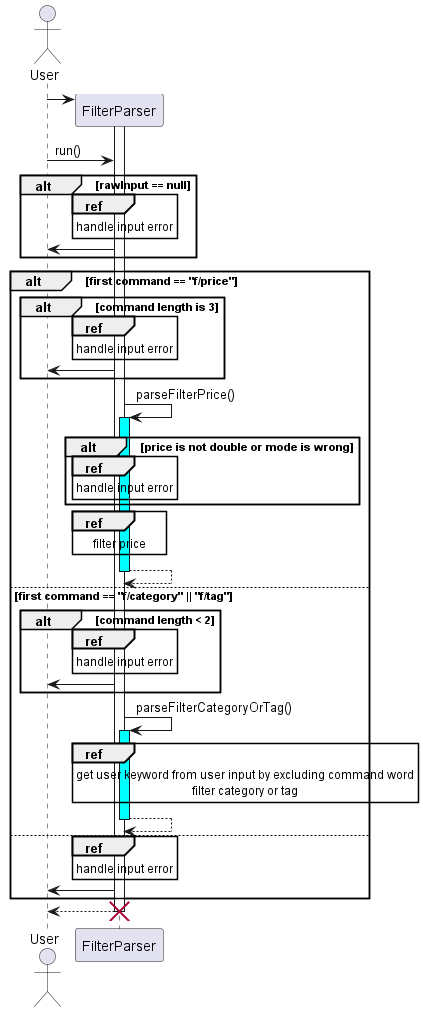

The diagram above was rendered by PlantUML. Its source (embedded in the PNG):
@startuml
'https://plantuml.com/sequence-diagram

actor User
participant FilterParser
User -> FilterParser **
activate FilterParser
User -> FilterParser: run()
alt rawInput == null
    ref over FilterParser
        handle input error
    end ref
    FilterParser -> User
end
alt first command == "f/price"
    alt command length is 3
        ref over FilterParser
            handle input error
        end ref
        FilterParser -> User
    end
    FilterParser -> FilterParser: parseFilterPrice()
    activate FilterParser #cyan
    alt price is not double or mode is wrong
        ref over FilterParser
            handle input error
        end ref
    end
    ref over FilterParser
        filter price
    end ref
    return
else first command == "f/category" || "f/tag"
    alt command length < 2
        ref over FilterParser
            handle input error
        end ref
        FilterParser -> User
    end
    FilterParser -> FilterParser: parseFilterCategoryOrTag()
    activate FilterParser #cyan
    ref over FilterParser
        get user keyword from user input by excluding command word
        filter category or tag
    end ref
    return
else
    ref over FilterParser
        handle input error
    end ref
    FilterParser -> User
end
return
destroy FilterParser
@enduml